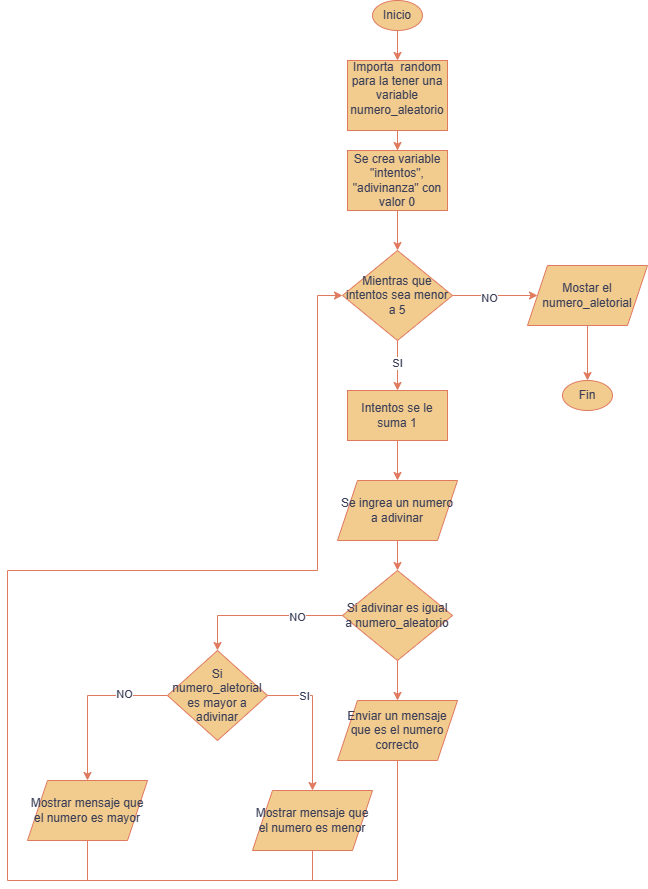

The diagram above was exported from draw.io. Its source (the exported page's mxGraphModel, read from the mxfile embedded in the PNG):
<mxGraphModel dx="1941" dy="522" grid="1" gridSize="10" guides="1" tooltips="1" connect="1" arrows="1" fold="1" page="1" pageScale="1" pageWidth="827" pageHeight="1169" math="0" shadow="0">
  <root>
    <mxCell id="0" />
    <mxCell id="1" parent="0" />
    <mxCell id="xSALSv21Q6Eq_TKKTy5v-3" style="edgeStyle=orthogonalEdgeStyle;rounded=0;orthogonalLoop=1;jettySize=auto;html=1;exitX=0.5;exitY=1;exitDx=0;exitDy=0;labelBackgroundColor=none;strokeColor=#E07A5F;fontColor=default;" parent="1" source="xSALSv21Q6Eq_TKKTy5v-1" target="TjMUReERfQGHcArQ3Ekk-1" edge="1">
      <mxGeometry relative="1" as="geometry">
        <mxPoint x="280" y="130" as="targetPoint" />
      </mxGeometry>
    </mxCell>
    <mxCell id="xSALSv21Q6Eq_TKKTy5v-1" value="Inicio" style="ellipse;whiteSpace=wrap;html=1;labelBackgroundColor=none;fillColor=#F2CC8F;strokeColor=#E07A5F;fontColor=#393C56;" parent="1" vertex="1">
      <mxGeometry x="255" y="10" width="50" height="30" as="geometry" />
    </mxCell>
    <mxCell id="Q6YcEzsN3r2r1RE41_hT-9" value="Fin" style="ellipse;whiteSpace=wrap;html=1;fillColor=#F2CC8F;strokeColor=#E07A5F;fontColor=#393C56;" parent="1" vertex="1">
      <mxGeometry x="445" y="390" width="50" height="30" as="geometry" />
    </mxCell>
    <mxCell id="TjMUReERfQGHcArQ3Ekk-3" value="" style="edgeStyle=orthogonalEdgeStyle;rounded=0;orthogonalLoop=1;jettySize=auto;html=1;strokeColor=#E07A5F;fontColor=#393C56;fillColor=#F2CC8F;" edge="1" parent="1" source="TjMUReERfQGHcArQ3Ekk-1" target="TjMUReERfQGHcArQ3Ekk-2">
      <mxGeometry relative="1" as="geometry" />
    </mxCell>
    <mxCell id="TjMUReERfQGHcArQ3Ekk-1" value="Importa&amp;nbsp; random&lt;br&gt;para la tener una variable numero_aleatorio&lt;br&gt;&amp;nbsp;" style="rounded=0;whiteSpace=wrap;html=1;strokeColor=#E07A5F;fontColor=#393C56;fillColor=#F2CC8F;" vertex="1" parent="1">
      <mxGeometry x="230" y="70" width="100" height="70" as="geometry" />
    </mxCell>
    <mxCell id="TjMUReERfQGHcArQ3Ekk-5" style="edgeStyle=orthogonalEdgeStyle;rounded=0;orthogonalLoop=1;jettySize=auto;html=1;entryX=0.5;entryY=0;entryDx=0;entryDy=0;strokeColor=#E07A5F;fontColor=#393C56;fillColor=#F2CC8F;" edge="1" parent="1" source="TjMUReERfQGHcArQ3Ekk-2" target="TjMUReERfQGHcArQ3Ekk-4">
      <mxGeometry relative="1" as="geometry" />
    </mxCell>
    <mxCell id="TjMUReERfQGHcArQ3Ekk-2" value="Se crea variable &quot;intentos&quot;, &quot;adivinanza&quot; con valor 0" style="whiteSpace=wrap;html=1;fillColor=#F2CC8F;strokeColor=#E07A5F;fontColor=#393C56;rounded=0;" vertex="1" parent="1">
      <mxGeometry x="230" y="160" width="100" height="60" as="geometry" />
    </mxCell>
    <mxCell id="TjMUReERfQGHcArQ3Ekk-7" value="" style="edgeStyle=orthogonalEdgeStyle;rounded=0;orthogonalLoop=1;jettySize=auto;html=1;strokeColor=#E07A5F;fontColor=#393C56;fillColor=#F2CC8F;" edge="1" parent="1" source="TjMUReERfQGHcArQ3Ekk-4" target="TjMUReERfQGHcArQ3Ekk-6">
      <mxGeometry relative="1" as="geometry" />
    </mxCell>
    <mxCell id="TjMUReERfQGHcArQ3Ekk-18" value="SI" style="edgeLabel;html=1;align=center;verticalAlign=middle;resizable=0;points=[];fontColor=#393C56;" vertex="1" connectable="0" parent="TjMUReERfQGHcArQ3Ekk-7">
      <mxGeometry x="-0.136" y="-1" relative="1" as="geometry">
        <mxPoint as="offset" />
      </mxGeometry>
    </mxCell>
    <mxCell id="TjMUReERfQGHcArQ3Ekk-19" style="edgeStyle=orthogonalEdgeStyle;rounded=0;orthogonalLoop=1;jettySize=auto;html=1;exitX=1;exitY=0.5;exitDx=0;exitDy=0;strokeColor=#E07A5F;fontColor=#393C56;fillColor=#F2CC8F;" edge="1" parent="1" source="TjMUReERfQGHcArQ3Ekk-4" target="TjMUReERfQGHcArQ3Ekk-43">
      <mxGeometry relative="1" as="geometry">
        <mxPoint x="440" y="305" as="targetPoint" />
      </mxGeometry>
    </mxCell>
    <mxCell id="TjMUReERfQGHcArQ3Ekk-20" value="NO" style="edgeLabel;html=1;align=center;verticalAlign=middle;resizable=0;points=[];fontColor=#393C56;" vertex="1" connectable="0" parent="TjMUReERfQGHcArQ3Ekk-19">
      <mxGeometry x="-0.1469" y="-2" relative="1" as="geometry">
        <mxPoint as="offset" />
      </mxGeometry>
    </mxCell>
    <mxCell id="TjMUReERfQGHcArQ3Ekk-4" value="Mientras que intentos sea menor a 5" style="rhombus;whiteSpace=wrap;html=1;strokeColor=#E07A5F;fontColor=#393C56;fillColor=#F2CC8F;" vertex="1" parent="1">
      <mxGeometry x="225" y="260" width="110" height="90" as="geometry" />
    </mxCell>
    <mxCell id="TjMUReERfQGHcArQ3Ekk-6" value="Intentos se le suma 1" style="whiteSpace=wrap;html=1;fillColor=#F2CC8F;strokeColor=#E07A5F;fontColor=#393C56;" vertex="1" parent="1">
      <mxGeometry x="230" y="400" width="100" height="50" as="geometry" />
    </mxCell>
    <mxCell id="TjMUReERfQGHcArQ3Ekk-17" value="" style="edgeStyle=orthogonalEdgeStyle;rounded=0;orthogonalLoop=1;jettySize=auto;html=1;strokeColor=#E07A5F;fontColor=#393C56;fillColor=#F2CC8F;" edge="1" parent="1" source="TjMUReERfQGHcArQ3Ekk-10" target="TjMUReERfQGHcArQ3Ekk-16">
      <mxGeometry relative="1" as="geometry" />
    </mxCell>
    <mxCell id="TjMUReERfQGHcArQ3Ekk-21" style="edgeStyle=orthogonalEdgeStyle;rounded=0;orthogonalLoop=1;jettySize=auto;html=1;strokeColor=#E07A5F;fontColor=#393C56;fillColor=#F2CC8F;entryX=0.5;entryY=0;entryDx=0;entryDy=0;" edge="1" parent="1" source="TjMUReERfQGHcArQ3Ekk-10" target="TjMUReERfQGHcArQ3Ekk-22">
      <mxGeometry relative="1" as="geometry">
        <mxPoint x="130" y="680" as="targetPoint" />
      </mxGeometry>
    </mxCell>
    <mxCell id="TjMUReERfQGHcArQ3Ekk-23" value="NO" style="edgeLabel;html=1;align=center;verticalAlign=middle;resizable=0;points=[];fontColor=#393C56;" vertex="1" connectable="0" parent="TjMUReERfQGHcArQ3Ekk-21">
      <mxGeometry x="-0.4267" y="1" relative="1" as="geometry">
        <mxPoint as="offset" />
      </mxGeometry>
    </mxCell>
    <mxCell id="TjMUReERfQGHcArQ3Ekk-10" value="Si adivinar es igual a numero_aleatorio" style="rhombus;whiteSpace=wrap;html=1;strokeColor=#E07A5F;fontColor=#393C56;fillColor=#F2CC8F;" vertex="1" parent="1">
      <mxGeometry x="225" y="580" width="110" height="90" as="geometry" />
    </mxCell>
    <mxCell id="TjMUReERfQGHcArQ3Ekk-12" value="" style="edgeStyle=orthogonalEdgeStyle;rounded=0;orthogonalLoop=1;jettySize=auto;html=1;strokeColor=#E07A5F;fontColor=#393C56;fillColor=#F2CC8F;" edge="1" parent="1" source="TjMUReERfQGHcArQ3Ekk-6" target="TjMUReERfQGHcArQ3Ekk-11">
      <mxGeometry relative="1" as="geometry">
        <mxPoint x="280" y="450" as="sourcePoint" />
        <mxPoint x="280" y="540" as="targetPoint" />
      </mxGeometry>
    </mxCell>
    <mxCell id="TjMUReERfQGHcArQ3Ekk-13" style="edgeStyle=orthogonalEdgeStyle;rounded=0;orthogonalLoop=1;jettySize=auto;html=1;exitX=0.5;exitY=1;exitDx=0;exitDy=0;entryX=0.5;entryY=0;entryDx=0;entryDy=0;strokeColor=#E07A5F;fontColor=#393C56;fillColor=#F2CC8F;" edge="1" parent="1" source="TjMUReERfQGHcArQ3Ekk-11" target="TjMUReERfQGHcArQ3Ekk-10">
      <mxGeometry relative="1" as="geometry" />
    </mxCell>
    <mxCell id="TjMUReERfQGHcArQ3Ekk-11" value="Se ingrea un numero a adivinar" style="shape=parallelogram;perimeter=parallelogramPerimeter;whiteSpace=wrap;html=1;fixedSize=1;strokeColor=#E07A5F;fontColor=#393C56;fillColor=#F2CC8F;" vertex="1" parent="1">
      <mxGeometry x="220" y="490" width="120" height="60" as="geometry" />
    </mxCell>
    <mxCell id="TjMUReERfQGHcArQ3Ekk-37" style="edgeStyle=orthogonalEdgeStyle;rounded=0;orthogonalLoop=1;jettySize=auto;html=1;entryX=0;entryY=0.5;entryDx=0;entryDy=0;strokeColor=#E07A5F;fontColor=#393C56;fillColor=#F2CC8F;" edge="1" parent="1" source="TjMUReERfQGHcArQ3Ekk-16" target="TjMUReERfQGHcArQ3Ekk-4">
      <mxGeometry relative="1" as="geometry">
        <Array as="points">
          <mxPoint x="280" y="890" />
          <mxPoint x="-110" y="890" />
          <mxPoint x="-110" y="580" />
          <mxPoint x="200" y="580" />
          <mxPoint x="200" y="305" />
        </Array>
      </mxGeometry>
    </mxCell>
    <mxCell id="TjMUReERfQGHcArQ3Ekk-16" value="Enviar un mensaje que es el numero correcto" style="shape=parallelogram;perimeter=parallelogramPerimeter;whiteSpace=wrap;html=1;fixedSize=1;fillColor=#F2CC8F;strokeColor=#E07A5F;fontColor=#393C56;" vertex="1" parent="1">
      <mxGeometry x="220" y="710" width="120" height="60" as="geometry" />
    </mxCell>
    <mxCell id="TjMUReERfQGHcArQ3Ekk-35" style="edgeStyle=orthogonalEdgeStyle;rounded=0;orthogonalLoop=1;jettySize=auto;html=1;entryX=0.5;entryY=0;entryDx=0;entryDy=0;strokeColor=#E07A5F;fontColor=#393C56;fillColor=#F2CC8F;" edge="1" parent="1" source="TjMUReERfQGHcArQ3Ekk-22" target="TjMUReERfQGHcArQ3Ekk-32">
      <mxGeometry relative="1" as="geometry" />
    </mxCell>
    <mxCell id="TjMUReERfQGHcArQ3Ekk-36" value="NO" style="edgeLabel;html=1;align=center;verticalAlign=middle;resizable=0;points=[];fontColor=#393C56;" vertex="1" connectable="0" parent="TjMUReERfQGHcArQ3Ekk-35">
      <mxGeometry x="-0.4667" y="-2" relative="1" as="geometry">
        <mxPoint as="offset" />
      </mxGeometry>
    </mxCell>
    <mxCell id="TjMUReERfQGHcArQ3Ekk-22" value="Si numero_aletorial es mayor a adivinar" style="rhombus;whiteSpace=wrap;html=1;strokeColor=#E07A5F;fontColor=#393C56;fillColor=#F2CC8F;" vertex="1" parent="1">
      <mxGeometry x="50" y="660" width="100" height="90" as="geometry" />
    </mxCell>
    <mxCell id="TjMUReERfQGHcArQ3Ekk-26" value="" style="edgeStyle=orthogonalEdgeStyle;rounded=0;orthogonalLoop=1;jettySize=auto;html=1;exitX=1;exitY=0.5;exitDx=0;exitDy=0;strokeColor=#E07A5F;fontColor=#393C56;fillColor=#F2CC8F;" edge="1" parent="1" source="TjMUReERfQGHcArQ3Ekk-22" target="TjMUReERfQGHcArQ3Ekk-25">
      <mxGeometry relative="1" as="geometry">
        <mxPoint x="190" y="830" as="targetPoint" />
        <mxPoint x="150" y="705" as="sourcePoint" />
      </mxGeometry>
    </mxCell>
    <mxCell id="TjMUReERfQGHcArQ3Ekk-30" value="SI" style="edgeLabel;html=1;align=center;verticalAlign=middle;resizable=0;points=[];fontColor=#393C56;" vertex="1" connectable="0" parent="TjMUReERfQGHcArQ3Ekk-26">
      <mxGeometry x="-0.4857" relative="1" as="geometry">
        <mxPoint as="offset" />
      </mxGeometry>
    </mxCell>
    <mxCell id="TjMUReERfQGHcArQ3Ekk-25" value="Mostrar mensaje que el numero es menor" style="shape=parallelogram;perimeter=parallelogramPerimeter;whiteSpace=wrap;html=1;fixedSize=1;fillColor=#F2CC8F;strokeColor=#E07A5F;fontColor=#393C56;" vertex="1" parent="1">
      <mxGeometry x="135" y="800" width="120" height="60" as="geometry" />
    </mxCell>
    <mxCell id="TjMUReERfQGHcArQ3Ekk-32" value="Mostrar mensaje que el numero es mayor" style="shape=parallelogram;perimeter=parallelogramPerimeter;whiteSpace=wrap;html=1;fixedSize=1;fillColor=#F2CC8F;strokeColor=#E07A5F;fontColor=#393C56;" vertex="1" parent="1">
      <mxGeometry x="-90" y="790" width="120" height="60" as="geometry" />
    </mxCell>
    <mxCell id="TjMUReERfQGHcArQ3Ekk-40" value="" style="endArrow=none;html=1;rounded=0;strokeColor=#E07A5F;fontColor=#393C56;fillColor=#F2CC8F;entryX=0.5;entryY=1;entryDx=0;entryDy=0;" edge="1" parent="1" target="TjMUReERfQGHcArQ3Ekk-32">
      <mxGeometry width="50" height="50" relative="1" as="geometry">
        <mxPoint x="-30" y="890" as="sourcePoint" />
        <mxPoint x="380" y="920" as="targetPoint" />
      </mxGeometry>
    </mxCell>
    <mxCell id="TjMUReERfQGHcArQ3Ekk-41" value="" style="endArrow=none;html=1;rounded=0;strokeColor=#E07A5F;fontColor=#393C56;fillColor=#F2CC8F;entryX=0.5;entryY=1;entryDx=0;entryDy=0;" edge="1" parent="1" target="TjMUReERfQGHcArQ3Ekk-25">
      <mxGeometry width="50" height="50" relative="1" as="geometry">
        <mxPoint x="195" y="890" as="sourcePoint" />
        <mxPoint x="-20" y="860" as="targetPoint" />
      </mxGeometry>
    </mxCell>
    <mxCell id="TjMUReERfQGHcArQ3Ekk-44" style="edgeStyle=orthogonalEdgeStyle;rounded=0;orthogonalLoop=1;jettySize=auto;html=1;exitX=0.5;exitY=1;exitDx=0;exitDy=0;strokeColor=#E07A5F;fontColor=#393C56;fillColor=#F2CC8F;" edge="1" parent="1" source="TjMUReERfQGHcArQ3Ekk-43">
      <mxGeometry relative="1" as="geometry">
        <mxPoint x="470" y="390" as="targetPoint" />
      </mxGeometry>
    </mxCell>
    <mxCell id="TjMUReERfQGHcArQ3Ekk-43" value="Mostar el numero_aletorial" style="shape=parallelogram;perimeter=parallelogramPerimeter;whiteSpace=wrap;html=1;fixedSize=1;strokeColor=#E07A5F;fontColor=#393C56;fillColor=#F2CC8F;" vertex="1" parent="1">
      <mxGeometry x="410" y="275" width="120" height="60" as="geometry" />
    </mxCell>
  </root>
</mxGraphModel>